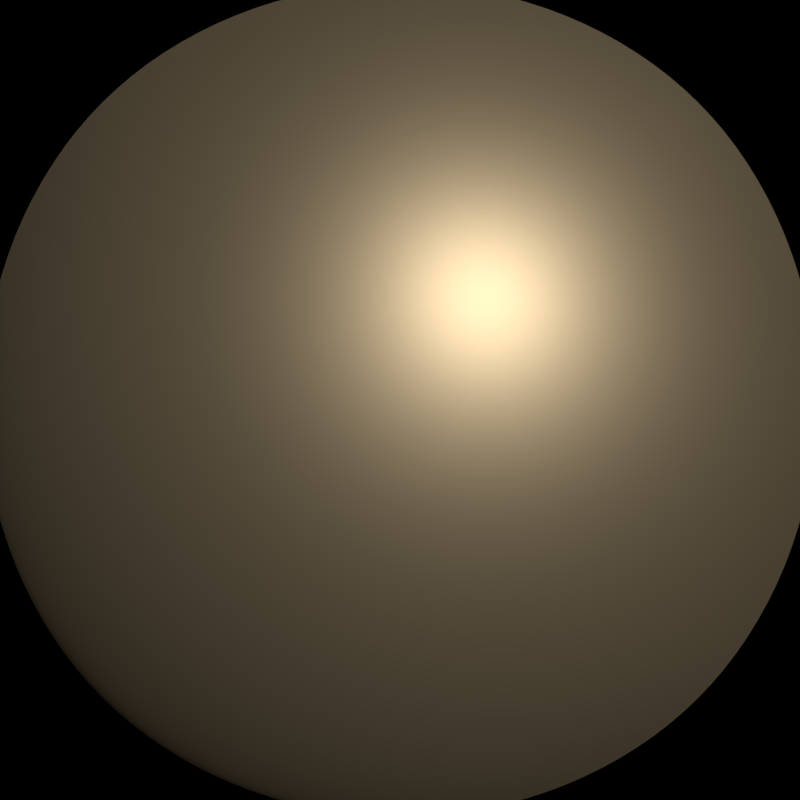 # Source: meteor02.blend  (saved by Blender 2.79.0; exported with 4.5.12 LTS)
import bpy
from mathutils import Matrix  # noqa: F401  (used for matrix-valued properties, if any)

bpy.ops.wm.read_factory_settings(use_empty=True)
scene = bpy.context.scene
scene.name = 'Scene'

# ---- collections
col_collection_1 = bpy.data.collections.new('Collection 1'); scene.collection.children.link(col_collection_1)

# ---- materials (node trees are filled in below, after node groups)
mat_material = bpy.data.materials.new('Material')
mat_material.alpha_threshold = 0.0
mat_material.roughness = 0.5

# ---- material node trees
mat_material.use_nodes = True; mat_material.node_tree.nodes.clear()
_N = mat_material.node_tree.nodes; _L = mat_material.node_tree.links
n0 = _N.new('ShaderNodeOutputMaterial'); n0.name = 'Material Output'; n0.location = (464, 620)
n1 = _N.new('ShaderNodeBsdfPrincipled'); n1.name = 'Principled BSDF'; n1.location = (130, 662)
n1.width = 150
n1.subsurface_method = 'BURLEY'
n1.inputs[0].default_value = (0.8785, 0.6878, 0.4226, 1.0)
n1.inputs[1].default_value = 0.8
n1.inputs[3].default_value = 1.45
n1.inputs[9].default_value = (1.0, 1.0, 1.0)
_L.new(n1.outputs[0], n0.inputs[0])
n0.is_active_output = True

# ---- world
world_world = bpy.data.worlds.new('World'); scene.world = world_world
world_world.use_nodes = True; world_world.node_tree.nodes.clear()
_N = world_world.node_tree.nodes; _L = world_world.node_tree.links
n0 = _N.new('ShaderNodeOutputWorld'); n0.name = 'World Output'; n0.location = (446, 295)
n1 = _N.new('ShaderNodeBackground'); n1.name = 'Background'; n1.location = (220, 319)
n1.inputs[0].default_value = (0.0, 0.0, 0.0, 1.0)
_L.new(n1.outputs[0], n0.inputs[0])
n0.is_active_output = True
world_world.color = (0.0, 0.0, 0.0)
world_world.use_sun_shadow = False
world_world.sun_shadow_jitter_overblur = 0.0
world_world.cycles.sampling_method = 'MANUAL'

# ---- cameras
cam_camera = bpy.data.cameras.new('Camera')
cam_camera.clip_end = 100.0
cam_camera.lens = 35.0
cam_camera.sensor_width = 32.0
cam_camera.sensor_height = 18.0
cam_camera.ortho_scale = 7.314
cam_camera.dof.focus_distance = 0.0

# ---- lights
light_sun = bpy.data.lights.new('Sun', 'SUN')
light_sun.transmission_factor = 0.0
light_sun.angle = 0.1993
light_sun.energy = 1.2
light_sun.shadow_buffer_clip_start = 0.5
light_sun.shadow_soft_size = 0.1
light_sun.shadow_cascade_max_distance = 1000.0

# ---- meshes
me_cube = bpy.data.meshes.new('Cube')
me_cube.from_pydata([(-1.0, -1.0, -1.0), (-1.0, -1.0, 1.0), (-1.0, 1.0, -1.0), (-1.0, 1.0, 1.0), (1.0, -1.0, -1.0), (1.0, -1.0, 1.0), (1.0, 1.0, -1.0), (1.0, 1.0, 1.0)], [], [(0, 1, 3, 2), (2, 3, 7, 6), (6, 7, 5, 4), (4, 5, 1, 0), (2, 6, 4, 0), (7, 3, 1, 5)])
me_cube.polygons.foreach_set('use_smooth', [True] * 6)
me_cube.materials.append(mat_material)
me_cube.use_remesh_preserve_volume = False
me_cube.use_remesh_preserve_attributes = False
me_cube.use_mirror_vertex_groups = False
me_cube.update()

# ---- objects
ob_cube = bpy.data.objects.new('Cube', me_cube)
ob_sun = bpy.data.objects.new('Sun', light_sun)
ob_camera = bpy.data.objects.new('Camera', cam_camera)

# ---- transforms, parenting, visibility, modifiers, constraints
ob_cube.location = (0.0, 0.0, 0.0)
ob_cube.scale = (1.32, 1.32, 1.32)
ob_cube.lineart.crease_threshold = 0.0
_m = ob_cube.modifiers.new('Subsurf', 'SUBSURF')
_m.uv_smooth = 'PRESERVE_CORNERS'
_m.levels = 5
_m.render_levels = 5
_m.show_only_control_edges = False
_m = ob_cube.modifiers.new('Displace', 'DISPLACE')
_m.strength = 0.9
ob_sun.location = (13.0, 5.0, 6.0)
ob_sun.rotation_euler = (-1.068, 0.6764, -0.8959)
ob_sun.lineart.crease_threshold = 0.0
ob_camera.location = (4.0, 0.0, 0.0)
ob_camera.rotation_euler = (1.571, -0.0, 1.571)
ob_camera.lock_rotations_4d = False
ob_camera.empty_display_type = 'ARROWS'
ob_camera.color = (0.0, 0.0, 0.0, 0.0)
ob_camera.display_type = 'WIRE'
ob_camera.lineart.crease_threshold = 0.0

# ---- collection membership
col_collection_1.objects.link(ob_cube)
col_collection_1.objects.link(ob_sun)
col_collection_1.objects.link(ob_camera)

# ---- scene / render settings (as saved in the file)
scene.camera = ob_camera
scene.frame_start = 0; scene.frame_end = 0; scene.frame_set(1)
scene.render.engine = 'CYCLES'
scene.render.resolution_x = 80
scene.render.resolution_y = 80
scene.render.dither_intensity = 0.0
scene.render.film_transparent = True
scene.cycles.use_denoising = False
scene.cycles.samples = 128
scene.cycles.sampling_pattern = 'TABULATED_SOBOL'
scene.cycles.use_adaptive_sampling = False
scene.cycles.use_light_tree = False
scene.cycles.blur_glossy = 0.0
scene.cycles.sample_clamp_indirect = 0.0
scene.view_settings.view_transform = 'Standard'
bpy.context.view_layer.update()
